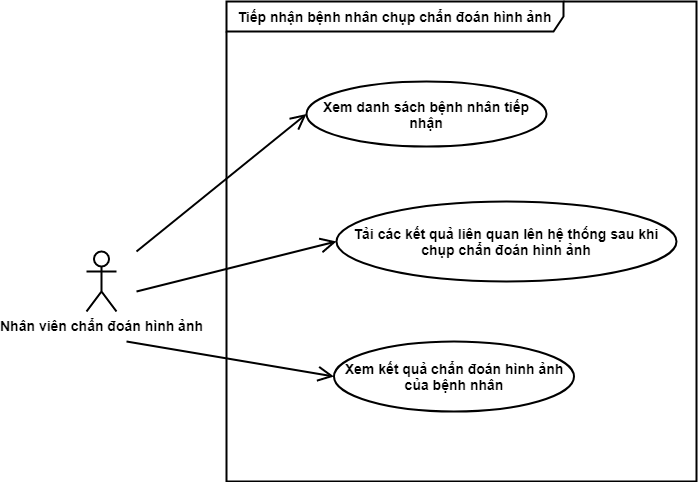

The diagram above was exported from draw.io. Its source (the exported page's mxGraphModel, read from the mxfile embedded in the PNG):
<mxGraphModel dx="1422" dy="794" grid="1" gridSize="10" guides="1" tooltips="1" connect="1" arrows="1" fold="1" page="1" pageScale="1" pageWidth="1169" pageHeight="827" math="0" shadow="0">
  <root>
    <mxCell id="0" />
    <mxCell id="1" parent="0" />
    <mxCell id="vZyuBYzHl5-VVv6gWlTD-1" value="Tiếp nhận bệnh nhân chụp chẩn đoán hình ảnh" style="shape=umlFrame;whiteSpace=wrap;html=1;width=337;height=30;fontSize=14;fontStyle=1;labelBackgroundColor=none;strokeWidth=2;" parent="1" vertex="1">
      <mxGeometry x="370" y="130" width="470" height="480" as="geometry" />
    </mxCell>
    <mxCell id="vZyuBYzHl5-VVv6gWlTD-2" value="Nhân viên chẩn đoán hình ảnh" style="shape=umlActor;verticalLabelPosition=bottom;verticalAlign=top;html=1;fontSize=14;fontStyle=1;labelBackgroundColor=none;strokeWidth=2;" parent="1" vertex="1">
      <mxGeometry x="230" y="380" width="30" height="60" as="geometry" />
    </mxCell>
    <mxCell id="vZyuBYzHl5-VVv6gWlTD-3" value="Xem danh sách bệnh nhân tiếp nhận" style="ellipse;whiteSpace=wrap;html=1;fontSize=14;fontStyle=1;labelBackgroundColor=none;strokeWidth=2;" parent="1" vertex="1">
      <mxGeometry x="450" y="210" width="240" height="65" as="geometry" />
    </mxCell>
    <mxCell id="vZyuBYzHl5-VVv6gWlTD-4" value="Xem kết quả chẩn đoán hình ảnh của bệnh nhân" style="ellipse;whiteSpace=wrap;html=1;fontSize=14;fontStyle=1;labelBackgroundColor=none;strokeWidth=2;" parent="1" vertex="1">
      <mxGeometry x="477.5" y="470" width="240" height="70" as="geometry" />
    </mxCell>
    <mxCell id="vZyuBYzHl5-VVv6gWlTD-5" value="" style="endArrow=open;endFill=1;endSize=12;html=1;entryX=0;entryY=0.5;entryDx=0;entryDy=0;fontSize=14;fontStyle=1;labelBackgroundColor=none;strokeWidth=2;" parent="1" target="vZyuBYzHl5-VVv6gWlTD-3" edge="1">
      <mxGeometry width="160" relative="1" as="geometry">
        <mxPoint x="280" y="380" as="sourcePoint" />
        <mxPoint x="838" y="380" as="targetPoint" />
      </mxGeometry>
    </mxCell>
    <mxCell id="vZyuBYzHl5-VVv6gWlTD-6" value="Tải các kết quả liên quan lên hệ thống sau khi chụp chẩn đoán hình ảnh" style="ellipse;whiteSpace=wrap;html=1;fontSize=14;fontStyle=1;labelBackgroundColor=none;strokeWidth=2;" parent="1" vertex="1">
      <mxGeometry x="480" y="330" width="340" height="80" as="geometry" />
    </mxCell>
    <mxCell id="vZyuBYzHl5-VVv6gWlTD-9" value="" style="endArrow=open;endFill=1;endSize=12;html=1;entryX=0;entryY=0.5;entryDx=0;entryDy=0;fontSize=14;fontStyle=1;labelBackgroundColor=none;strokeWidth=2;" parent="1" target="vZyuBYzHl5-VVv6gWlTD-6" edge="1">
      <mxGeometry width="160" relative="1" as="geometry">
        <mxPoint x="280" y="420" as="sourcePoint" />
        <mxPoint x="420" y="315" as="targetPoint" />
      </mxGeometry>
    </mxCell>
    <mxCell id="vZyuBYzHl5-VVv6gWlTD-10" value="" style="endArrow=open;endFill=1;endSize=12;html=1;entryX=0;entryY=0.5;entryDx=0;entryDy=0;fontSize=14;fontStyle=1;labelBackgroundColor=none;strokeWidth=2;" parent="1" target="vZyuBYzHl5-VVv6gWlTD-4" edge="1">
      <mxGeometry width="160" relative="1" as="geometry">
        <mxPoint x="270" y="470" as="sourcePoint" />
        <mxPoint x="394" y="435" as="targetPoint" />
      </mxGeometry>
    </mxCell>
  </root>
</mxGraphModel>